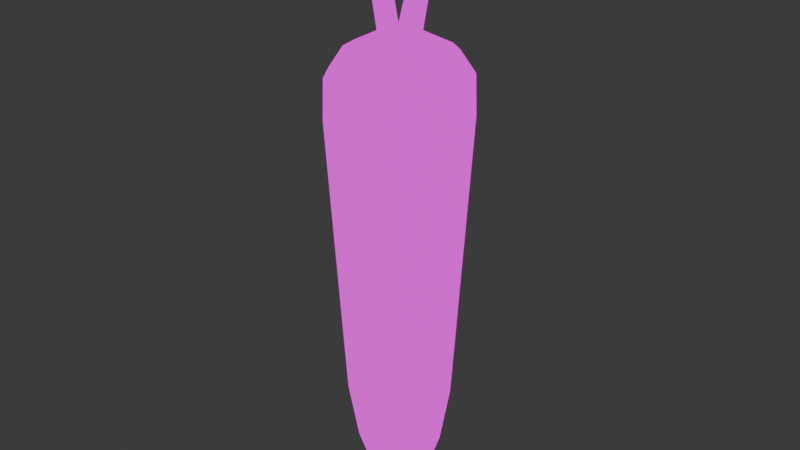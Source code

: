 # Source: carrot.blend  (saved by Blender 4.5.90; exported with 4.5.12 LTS)
import bpy
from mathutils import Matrix  # noqa: F401  (used for matrix-valued properties, if any)

bpy.ops.wm.read_factory_settings(use_empty=True)
scene = bpy.context.scene
scene.name = 'Scene'

# ---- collections
col_collection = bpy.data.collections.new('Collection'); scene.collection.children.link(col_collection)

# ---- images (referenced by path relative to the original .blend; pixels are not part of the script)
import os
ASSET_DIR = os.environ.get("B2B_ASSET_DIR", "")  # directory of the original .blend (textures are referenced by path, not embedded)
HERE = os.path.dirname(os.path.abspath(__file__))  # packed textures are extracted next to this script under _unpacked/

def load_image(name, relpath, width, height, colorspace="sRGB"):
    """Load a texture the original file referenced (path relative to the .blend, or extracted next to this script)."""
    p = next((c for c in (os.path.join(HERE, relpath), os.path.join(ASSET_DIR, relpath)) if relpath and os.path.exists(c)), "")
    if p:
        img = bpy.data.images.load(p, check_existing=True)
        img.name = name
    else:  # same state as the original file: an image datablock whose file is absent (Cycles renders it pink)
        img = bpy.data.images.new(name, width, height)
        img.source = "FILE"
        img.filepath = "//" + (relpath or name)
    img.colorspace_settings.name = colorspace
    return img
img_gradient_png = load_image('gradient.png', 'gradient.png', 1024, 1024, 'sRGB')

# ---- materials (node trees are filled in below, after node groups)
mat_carrot_body = bpy.data.materials.new('carrot_body')

# ---- material node trees
mat_carrot_body.use_nodes = True; mat_carrot_body.node_tree.nodes.clear()
_N = mat_carrot_body.node_tree.nodes; _L = mat_carrot_body.node_tree.links
n0 = _N.new('ShaderNodeBsdfPrincipled'); n0.name = 'Principled BSDF'; n0.location = (382, 179)
n0.inputs[0].default_value = (0.8002, 0.2699, 0.07114, 1.0)
n1 = _N.new('ShaderNodeOutputMaterial'); n1.name = 'Material Output'; n1.location = (200, 100)
n2 = _N.new('ShaderNodeTexImage'); n2.name = 'Image Texture'; n2.location = (-694, 97)
n2.image = img_gradient_png
_L.new(n2.outputs[0], n1.inputs[0])
n1.is_active_output = True

# ---- world
world_world = bpy.data.worlds.new('World'); scene.world = world_world
world_world.use_nodes = True; world_world.node_tree.nodes.clear()
_N = world_world.node_tree.nodes; _L = world_world.node_tree.links
n0 = _N.new('ShaderNodeOutputWorld'); n0.name = 'World Output'; n0.location = (200, 100)
n1 = _N.new('ShaderNodeBackground'); n1.name = 'Background'; n1.location = (-200, 100)
n1.inputs[0].default_value = (0.05088, 0.05088, 0.05088, 1.0)
_L.new(n1.outputs[0], n0.inputs[0])
n0.is_active_output = True
world_world.color = (0.05088, 0.05088, 0.05088)
world_world.sun_shadow_jitter_overblur = 0.0

# ---- meshes
me_cylinder = bpy.data.meshes.new('Cylinder')
me_cylinder.from_pydata([(-0.06954, 0.1679, -4.056), (-0.1285, 0.1285, -4.056), (-0.1679, 0.06954, -4.056), (-0.1817, -4.724e-09, -4.056), (-0.1679, -0.06954, -4.056), (-0.1285, -0.1285, -4.056), (-0.06954, -0.1679, -4.056), (-8.171e-08, -0.1817, -4.056), (0.06954, -0.1679, -4.056), (0.1285, -0.1285, -4.056), (0.1679, -0.06954, -4.056), (0.1817, -6.211e-09, -4.056), (0.1679, 0.06954, -4.056), (0.1285, 0.1285, -4.056), (-8.022e-08, 0.1817, -4.056), (0.06954, 0.1679, -4.056), (-1.113e-08, 0.3428, -3.814), (-6.302e-09, 0.5636, -2.823), (-8.36e-09, 0.4577, -3.464), (0.1312, 0.3167, -3.814), (0.2157, 0.5207, -2.823), (0.1751, 0.4228, -3.464), (0.2424, 0.2424, -3.814), (0.3985, 0.3985, -2.823), (0.3236, 0.3236, -3.464), (0.3167, 0.1312, -3.814), (0.5207, 0.2157, -2.823), (0.4228, 0.1751, -3.464), (0.3428, -8.415e-09, -3.814), (0.5636, -4.931e-09, -2.823), (0.4577, -7.263e-09, -3.464), (0.3167, -0.1312, -3.814), (0.5207, -0.2157, -2.823), (0.4228, -0.1751, -3.464), (0.2424, -0.2424, -3.814), (0.3985, -0.3985, -2.823), (0.3236, -0.3236, -3.464), (0.1312, -0.3167, -3.814), (0.2157, -0.5207, -2.823), (0.1751, -0.4228, -3.464), (-1.394e-08, -0.3428, -3.814), (-6.302e-09, -0.5636, -2.823), (-9.474e-09, -0.4577, -3.464), (-0.1312, -0.3167, -3.814), (-0.2157, -0.5207, -2.823), (-0.1751, -0.4228, -3.464), (-0.2424, -0.2424, -3.814), (-0.3985, -0.3985, -2.823), (-0.3236, -0.3236, -3.464), (-0.3167, -0.1312, -3.814), (-0.5207, -0.2157, -2.823), (-0.4228, -0.1751, -3.464), (-0.3428, -5.61e-09, -3.814), (-0.5636, -4.931e-09, -2.823), (-0.4577, -6.123e-09, -3.464), (-0.3167, 0.1312, -3.814), (-0.5207, 0.2157, -2.823), (-0.4228, 0.1751, -3.464), (-0.2424, 0.2424, -3.814), (-0.3985, 0.3985, -2.823), (-0.3236, 0.3236, -3.464), (-0.1312, 0.3167, -3.814), (-0.2157, 0.5207, -2.823), (-0.1751, 0.4228, -3.464), (1.546e-07, -4.657e-09, -4.185), (-4.271e-09, 0.7459, 0.2819), (-5.025e-10, 0.2147, 1.136), (-3.834e-09, 0.7302, 0.7109), (-2.344e-09, 0.5732, 0.9518), (0.08214, 0.1983, 1.136), (0.2854, 0.6891, 0.2819), (0.2193, 0.5295, 0.9518), (0.2794, 0.6746, 0.7109), (0.1518, 0.1518, 1.136), (0.5274, 0.5274, 0.2819), (0.4053, 0.4053, 0.9518), (0.5164, 0.5164, 0.7109), (0.1983, 0.08214, 1.136), (0.6891, 0.2854, 0.2819), (0.5295, 0.2193, 0.9518), (0.6746, 0.2794, 0.7109), (0.2147, -3.824e-09, 1.136), (0.7459, -3.376e-09, 0.2819), (0.5732, -5.116e-09, 0.9518), (0.7302, -3.656e-09, 0.7109), (0.1983, -0.08214, 1.136), (0.6891, -0.2854, 0.2819), (0.5295, -0.2193, 0.9518), (0.6746, -0.2794, 0.7109), (0.1518, -0.1518, 1.136), (0.5274, -0.5274, 0.2819), (0.4053, -0.4053, 0.9518), (0.5164, -0.5164, 0.7109), (0.08214, -0.1983, 1.136), (0.2854, -0.6891, 0.2819), (0.2193, -0.5295, 0.9518), (0.2794, -0.6746, 0.7109), (-7.861e-09, -0.2147, 1.136), (-4.271e-09, -0.7459, 0.2819), (-8.158e-09, -0.5732, 0.9518), (-4.58e-09, -0.7302, 0.7109), (-0.08214, -0.1983, 1.136), (-0.2854, -0.6891, 0.2819), (-0.2193, -0.5295, 0.9518), (-0.2794, -0.6746, 0.7109), (-0.1518, -0.1518, 1.136), (-0.5274, -0.5274, 0.2819), (-0.4053, -0.4053, 0.9518), (-0.5164, -0.5164, 0.7109), (-0.1983, -0.08214, 1.136), (-0.6891, -0.2854, 0.2819), (-0.5295, -0.2193, 0.9518), (-0.6746, -0.2794, 0.7109), (-0.2147, 3.384e-09, 1.136), (-0.7459, -3.376e-09, 0.2819), (-0.5732, -6.451e-12, 0.9518), (-0.7302, -2.91e-09, 0.7109), (-0.1983, 0.08214, 1.136), (-0.6891, 0.2854, 0.2819), (-0.5295, 0.2193, 0.9518), (-0.6746, 0.2794, 0.7109), (-0.1518, 0.1518, 1.136), (-0.5274, 0.5274, 0.2819), (-0.4053, 0.4053, 0.9518), (-0.5164, 0.5164, 0.7109), (-0.08214, 0.1983, 1.136), (-0.2854, 0.6891, 0.2819), (-0.2193, 0.5295, 0.9518), (-0.2794, 0.6746, 0.7109), (-5.584e-08, 9.636e-09, 1.136), (0.0573, -0.3949, 2.161), (0.01747, -0.4215, 2.161), (-0.02951, -0.4308, 2.161), (-0.07649, -0.4215, 2.161), (-0.1163, -0.3949, 2.161), (-0.02951, -0.3081, 2.161), (-0.4162, -0.06563, 2.212), (-0.4438, -0.007998, 2.206), (-0.4474, 0.05599, 2.203), (-0.4263, 0.1166, 2.204), (-0.3839, 0.1646, 2.207), (-0.2858, 0.03375, 2.224), (0.06629, 0.5087, 2.422), (0.1216, 0.4977, 2.422), (0.1684, 0.4664, 2.422), (-0.03584, 0.4664, 2.422), (0.01102, 0.4977, 2.422), (0.06629, 0.3643, 2.422), (0.3624, 0.08905, 2.28), (0.3882, 0.05043, 2.28), (0.3973, 0.004878, 2.28), (0.3882, -0.04068, 2.28), (0.3624, -0.07929, 2.28), (0.2783, 0.004878, 2.28)], [], [(28, 31, 10, 11), (19, 22, 13, 15), (58, 61, 0, 1), (49, 52, 3, 4), (40, 43, 6, 7), (31, 34, 9, 10), (8, 7, 64), (52, 55, 2, 3), (43, 46, 5, 6), (34, 37, 8, 9), (25, 28, 11, 12), (16, 19, 15, 14), (61, 16, 14, 0), (55, 58, 1, 2), (46, 49, 4, 5), (37, 40, 7, 8), (17, 20, 21, 18), (18, 21, 19, 16), (20, 23, 24, 21), (21, 24, 22, 19), (23, 26, 27, 24), (24, 27, 25, 22), (26, 29, 30, 27), (27, 30, 28, 25), (29, 32, 33, 30), (30, 33, 31, 28), (32, 35, 36, 33), (33, 36, 34, 31), (35, 38, 39, 36), (36, 39, 37, 34), (38, 41, 42, 39), (39, 42, 40, 37), (41, 44, 45, 42), (42, 45, 43, 40), (44, 47, 48, 45), (45, 48, 46, 43), (47, 50, 51, 48), (48, 51, 49, 46), (50, 53, 54, 51), (51, 54, 52, 49), (53, 56, 57, 54), (54, 57, 55, 52), (56, 59, 60, 57), (57, 60, 58, 55), (59, 62, 63, 60), (60, 63, 61, 58), (62, 17, 18, 63), (63, 18, 16, 61), (22, 25, 12, 13), (3, 2, 64), (13, 12, 64), (4, 3, 64), (15, 13, 64), (9, 8, 64), (0, 14, 64), (10, 9, 64), (5, 4, 64), (14, 15, 64), (6, 5, 64), (1, 0, 64), (11, 10, 64), (2, 1, 64), (12, 11, 64), (7, 6, 64), (70, 65, 67, 72), (72, 67, 68, 71), (71, 68, 66, 69), (74, 70, 72, 76), (76, 72, 71, 75), (75, 71, 69, 73), (78, 74, 76, 80), (80, 76, 75, 79), (79, 75, 73, 77), (82, 78, 80, 84), (84, 80, 79, 83), (83, 79, 77, 81), (86, 82, 84, 88), (88, 84, 83, 87), (87, 83, 81, 85), (90, 86, 88, 92), (92, 88, 87, 91), (91, 87, 85, 89), (94, 90, 92, 96), (96, 92, 91, 95), (95, 91, 89, 93), (98, 94, 96, 100), (100, 96, 95, 99), (99, 95, 93, 97), (102, 98, 100, 104), (104, 100, 99, 103), (103, 99, 97, 101), (106, 102, 104, 108), (108, 104, 103, 107), (107, 103, 101, 105), (110, 106, 108, 112), (112, 108, 107, 111), (111, 107, 105, 109), (114, 110, 112, 116), (116, 112, 111, 115), (115, 111, 109, 113), (118, 114, 116, 120), (120, 116, 115, 119), (119, 115, 113, 117), (122, 118, 120, 124), (124, 120, 119, 123), (123, 119, 117, 121), (126, 122, 124, 128), (128, 124, 123, 127), (127, 123, 121, 125), (65, 126, 128, 67), (67, 128, 127, 68), (68, 127, 125, 66), (17, 65, 70, 20), (66, 125, 146, 142), (62, 126, 65, 17), (20, 70, 74, 23), (23, 74, 78, 26), (26, 78, 82, 29), (29, 82, 86, 32), (32, 86, 90, 35), (35, 90, 94, 38), (38, 94, 98, 41), (41, 98, 102, 44), (44, 102, 106, 47), (47, 106, 110, 50), (50, 110, 114, 53), (53, 114, 118, 56), (56, 118, 122, 59), (59, 122, 126, 62), (97, 93, 131, 132), (121, 117, 139, 140), (77, 73, 148, 149), (130, 135, 134, 133, 132, 131), (101, 97, 132, 133), (105, 101, 133, 134), (129, 105, 134, 135), (89, 129, 135, 130), (93, 89, 130, 131), (136, 141, 140, 139, 138, 137), (129, 121, 140, 141), (109, 105, 136, 137), (105, 129, 141, 136), (113, 109, 137, 138), (117, 113, 138, 139), (143, 142, 146, 145, 147, 144), (129, 73, 144, 147), (121, 129, 147, 145), (125, 121, 145, 146), (69, 66, 142, 143), (73, 69, 143, 144), (148, 153, 152, 151, 150, 149), (73, 129, 153, 148), (81, 77, 149, 150), (85, 81, 150, 151), (89, 85, 151, 152), (129, 89, 152, 153)])
me_cylinder.polygons.foreach_set('material_index', [0, 0, 0, 0, 0, 0, 0, 0, 0, 0, 0, 0, 0, 0, 0, 0, 0, 0, 0, 0, 0, 0, 0, 0, 0, 0, 0, 0, 0, 0, 0, 0, 0, 0, 0, 0, 0, 0, 0, 0, 0, 0, 0, 0, 0, 0, 0, 0, 0, 0, 0, 0, 0, 0, 0, 0, 0, 0, 0, 0, 0, 0, 0, 0, 0, 0, 0, 0, 0, 0, 0, 0, 0, 0, 0, 0, 0, 0, 0, 0, 0, 0, 0, 0, 0, 0, 0, 0, 0, 0, 0, 0, 0, 0, 0, 0, 0, 0, 0, 0, 0, 0, 0, 0, 0, 0, 0, 0, 0, 0, 0, 0, 0, 1, 0, 0, 0, 0, 0, 0, 0, 0, 0, 0, 0, 0, 0, 0, 0, 1, 1, 1, 1, 1, 1, 1, 1, 1, 1, 1, 1, 1, 1, 1, 1, 1, 1, 1, 1, 1, 1, 1, 1, 1, 1, 1])
_uv = me_cylinder.uv_layers.new(name='UVMap')
_uv.uv.foreach_set('vector', [0.3482, 0.665, 0.3265, 0.6631, 0.3526, 0.6476, 0.3656, 0.6491, 0.4151, 0.6663, 0.3927, 0.6667, 0.3929, 0.6502, 0.4066, 0.65, 0.4801, 0.6605, 0.459, 0.6633, 0.4331, 0.6477, 0.4453, 0.6457, 0.536, 0.6472, 0.5189, 0.6524, 0.4651, 0.64, 0.4718, 0.6364, 0.2673, 0.6523, 0.2504, 0.6471, 0.3141, 0.6363, 0.3208, 0.6399, 0.3265, 0.6631, 0.3056, 0.6604, 0.3405, 0.6456, 0.3526, 0.6476, 0.3297, 0.643, 0.3208, 0.6399, 0.3929, 0.6357, 0.5189, 0.6524, 0.5002, 0.6569, 0.4561, 0.6431, 0.4651, 0.64, 0.2504, 0.6471, 0.2358, 0.6407, 0.3105, 0.6323, 0.3141, 0.6363, 0.3056, 0.6604, 0.2857, 0.6568, 0.3297, 0.643, 0.3405, 0.6456, 0.3704, 0.6663, 0.3482, 0.665, 0.3656, 0.6491, 0.3791, 0.6499, 0.4373, 0.6651, 0.4151, 0.6663, 0.4066, 0.65, 0.4201, 0.6492, 0.459, 0.6633, 0.4373, 0.6651, 0.4201, 0.6492, 0.4331, 0.6477, 0.5002, 0.6569, 0.4801, 0.6605, 0.4453, 0.6457, 0.4561, 0.6431, 0.5505, 0.6408, 0.536, 0.6472, 0.4718, 0.6364, 0.4754, 0.6324, 0.2857, 0.6568, 0.2673, 0.6523, 0.3208, 0.6399, 0.3297, 0.643, 0.467, 0.7207, 0.4299, 0.7216, 0.4223, 0.6863, 0.4518, 0.6851, 0.4518, 0.6851, 0.4223, 0.6863, 0.4151, 0.6663, 0.4373, 0.6651, 0.4299, 0.7216, 0.3928, 0.7219, 0.3927, 0.6867, 0.4223, 0.6863, 0.4223, 0.6863, 0.3927, 0.6867, 0.3927, 0.6667, 0.4151, 0.6663, 0.3928, 0.7219, 0.3558, 0.7215, 0.3631, 0.6863, 0.3927, 0.6867, 0.3927, 0.6867, 0.3631, 0.6863, 0.3704, 0.6663, 0.3927, 0.6667, 0.3558, 0.7215, 0.3187, 0.7206, 0.3338, 0.6851, 0.3631, 0.6863, 0.3631, 0.6863, 0.3338, 0.6851, 0.3482, 0.665, 0.3704, 0.6663, 0.3187, 0.7206, 0.2816, 0.719, 0.3047, 0.683, 0.3338, 0.6851, 0.3338, 0.6851, 0.3047, 0.683, 0.3265, 0.6631, 0.3482, 0.665, 0.2816, 0.719, 0.2444, 0.7169, 0.2761, 0.6802, 0.3047, 0.683, 0.3047, 0.683, 0.2761, 0.6802, 0.3056, 0.6604, 0.3265, 0.6631, 0.2444, 0.7169, 0.2075, 0.7145, 0.2475, 0.6765, 0.2761, 0.6802, 0.2761, 0.6802, 0.2475, 0.6765, 0.2857, 0.6568, 0.3056, 0.6604, 0.2075, 0.7145, 0.1701, 0.7117, 0.22, 0.6721, 0.2475, 0.6765, 0.2475, 0.6765, 0.22, 0.6721, 0.2673, 0.6523, 0.2857, 0.6568, 0.1701, 0.7117, 0.1326, 0.7086, 0.1934, 0.6671, 0.22, 0.6721, 0.22, 0.6721, 0.1934, 0.6671, 0.2504, 0.6471, 0.2673, 0.6523, 0.1326, 0.7086, 0.09477, 0.7055, 0.1675, 0.6615, 0.1934, 0.6671, 0.1934, 0.6671, 0.1675, 0.6615, 0.2358, 0.6407, 0.2504, 0.6471, 0.6906, 0.7065, 0.6527, 0.7093, 0.593, 0.6675, 0.6197, 0.6618, 0.6197, 0.6618, 0.593, 0.6675, 0.536, 0.6472, 0.5505, 0.6408, 0.6527, 0.7093, 0.6154, 0.7121, 0.5658, 0.6725, 0.593, 0.6675, 0.593, 0.6675, 0.5658, 0.6725, 0.5189, 0.6524, 0.536, 0.6472, 0.6154, 0.7121, 0.5782, 0.7148, 0.5379, 0.6768, 0.5658, 0.6725, 0.5658, 0.6725, 0.5379, 0.6768, 0.5002, 0.6569, 0.5189, 0.6524, 0.5782, 0.7148, 0.541, 0.7172, 0.51, 0.6803, 0.5379, 0.6768, 0.5379, 0.6768, 0.51, 0.6803, 0.4801, 0.6605, 0.5002, 0.6569, 0.541, 0.7172, 0.504, 0.7192, 0.481, 0.6831, 0.51, 0.6803, 0.51, 0.6803, 0.481, 0.6831, 0.459, 0.6633, 0.4801, 0.6605, 0.504, 0.7192, 0.467, 0.7207, 0.4518, 0.6851, 0.481, 0.6831, 0.481, 0.6831, 0.4518, 0.6851, 0.4373, 0.6651, 0.459, 0.6633, 0.3927, 0.6667, 0.3704, 0.6663, 0.3791, 0.6499, 0.3929, 0.6502, 0.4651, 0.64, 0.4561, 0.6431, 0.3929, 0.6357, 0.3929, 0.6502, 0.3791, 0.6499, 0.3929, 0.6357, 0.4718, 0.6364, 0.4651, 0.64, 0.3929, 0.6357, 0.4066, 0.65, 0.3929, 0.6502, 0.3929, 0.6357, 0.3405, 0.6456, 0.3297, 0.643, 0.3929, 0.6357, 0.4331, 0.6477, 0.4201, 0.6492, 0.3929, 0.6357, 0.3526, 0.6476, 0.3405, 0.6456, 0.3929, 0.6357, 0.4754, 0.6324, 0.4718, 0.6364, 0.3929, 0.6357, 0.4201, 0.6492, 0.4066, 0.65, 0.3929, 0.6357, 0.3141, 0.6363, 0.3105, 0.6323, 0.3929, 0.6357, 0.4453, 0.6457, 0.4331, 0.6477, 0.3929, 0.6357, 0.3656, 0.6491, 0.3526, 0.6476, 0.3929, 0.6357, 0.4561, 0.6431, 0.4453, 0.6457, 0.3929, 0.6357, 0.3791, 0.6499, 0.3656, 0.6491, 0.3929, 0.6357, 0.3208, 0.6399, 0.3141, 0.6363, 0.3929, 0.6357, 0.438, 0.9036, 0.4857, 0.9031, 0.4849, 0.9283, 0.4375, 0.9282, 0.4375, 0.9282, 0.4849, 0.9283, 0.4838, 0.9448, 0.4372, 0.945, 0.4372, 0.945, 0.4838, 0.9448, 0.4818, 0.9687, 0.4369, 0.9695, 0.3902, 0.9038, 0.438, 0.9036, 0.4375, 0.9282, 0.3901, 0.929, 0.3901, 0.929, 0.4375, 0.9282, 0.4372, 0.945, 0.3902, 0.9458, 0.3902, 0.9458, 0.4372, 0.945, 0.4369, 0.9695, 0.3908, 0.9688, 0.3425, 0.9035, 0.3902, 0.9038, 0.3901, 0.929, 0.343, 0.9282, 0.343, 0.9282, 0.3901, 0.929, 0.3902, 0.9458, 0.3433, 0.945, 0.3433, 0.945, 0.3902, 0.9458, 0.3908, 0.9688, 0.3449, 0.9692, 0.2947, 0.903, 0.3425, 0.9035, 0.343, 0.9282, 0.2955, 0.9282, 0.2955, 0.9282, 0.343, 0.9282, 0.3433, 0.945, 0.2966, 0.9449, 0.2966, 0.9449, 0.3433, 0.945, 0.3449, 0.9692, 0.3004, 0.968, 0.2468, 0.902, 0.2947, 0.903, 0.2955, 0.9282, 0.2486, 0.9269, 0.2486, 0.9269, 0.2955, 0.9282, 0.2966, 0.9449, 0.2509, 0.9433, 0.2509, 0.9433, 0.2966, 0.9449, 0.3004, 0.968, 0.2571, 0.9679, 0.1986, 0.9008, 0.2468, 0.902, 0.2486, 0.9269, 0.202, 0.9259, 0.202, 0.9259, 0.2486, 0.9269, 0.2509, 0.9433, 0.2057, 0.9431, 0.2057, 0.9431, 0.2509, 0.9433, 0.2571, 0.9679, 0.2181, 0.9664, 0.1498, 0.8995, 0.1986, 0.9008, 0.202, 0.9259, 0.1556, 0.9245, 0.1556, 0.9245, 0.202, 0.9259, 0.2057, 0.9431, 0.1622, 0.9418, 0.1622, 0.9418, 0.2057, 0.9431, 0.2181, 0.9664, 0.1819, 0.9662, 0.1006, 0.8981, 0.1498, 0.8995, 0.1556, 0.9245, 0.1082, 0.9241, 0.1082, 0.9241, 0.1556, 0.9245, 0.1622, 0.9418, 0.1205, 0.9411, 0.1205, 0.9411, 0.1622, 0.9418, 0.1819, 0.9662, 0.1516, 0.9662, 0.05055, 0.8964, 0.1006, 0.8981, 0.1082, 0.9241, 0.06091, 0.9244, 0.06091, 0.9244, 0.1082, 0.9241, 0.1205, 0.9411, 0.07983, 0.9426, 0.07983, 0.9426, 0.1205, 0.9411, 0.1516, 0.9662, 0.1287, 0.967, 0.0001358, 0.8942, 0.05055, 0.8964, 0.06091, 0.9244, 0.01176, 0.9263, 0.01176, 0.9263, 0.06091, 0.9244, 0.07983, 0.9426, 0.0419, 0.9472, 0.0419, 0.9472, 0.07983, 0.9426, 0.1287, 0.967, 0.1134, 0.9695, 0.7301, 0.897, 0.7808, 0.895, 0.7678, 0.9267, 0.7199, 0.9249, 0.7199, 0.9249, 0.7678, 0.9267, 0.7392, 0.9473, 0.7011, 0.9428, 0.7011, 0.9428, 0.7392, 0.9473, 0.6695, 0.9692, 0.6541, 0.9672, 0.68, 0.8986, 0.7301, 0.897, 0.7199, 0.9249, 0.6723, 0.9247, 0.6723, 0.9247, 0.7199, 0.9249, 0.7011, 0.9428, 0.6603, 0.9418, 0.6603, 0.9418, 0.7011, 0.9428, 0.6541, 0.9672, 0.6303, 0.966, 0.6307, 0.9, 0.68, 0.8986, 0.6723, 0.9247, 0.625, 0.9251, 0.625, 0.9251, 0.6723, 0.9247, 0.6603, 0.9418, 0.6181, 0.942, 0.6181, 0.942, 0.6603, 0.9418, 0.6303, 0.966, 0.6015, 0.9667, 0.5819, 0.9012, 0.6307, 0.9, 0.625, 0.9251, 0.5781, 0.926, 0.5781, 0.926, 0.625, 0.9251, 0.6181, 0.942, 0.5748, 0.9426, 0.5748, 0.9426, 0.6181, 0.942, 0.6015, 0.9667, 0.5663, 0.9676, 0.5337, 0.9023, 0.5819, 0.9012, 0.5781, 0.926, 0.5315, 0.9272, 0.5315, 0.9272, 0.5781, 0.926, 0.5748, 0.9426, 0.5306, 0.9448, 0.5306, 0.9448, 0.5748, 0.9426, 0.5663, 0.9676, 0.5249, 0.9676, 0.4857, 0.9031, 0.5337, 0.9023, 0.5315, 0.9272, 0.4849, 0.9283, 0.4849, 0.9283, 0.5315, 0.9272, 0.5306, 0.9448, 0.4838, 0.9448, 0.4838, 0.9448, 0.5306, 0.9448, 0.5249, 0.9676, 0.4818, 0.9687, 0.467, 0.7207, 0.4857, 0.9031, 0.438, 0.9036, 0.4299, 0.7216, 0.8674, 0.3176, 0.8102, 0.269, 0.8712, 0.2408, 0.8765, 0.2415, 0.504, 0.7192, 0.5337, 0.9023, 0.4857, 0.9031, 0.467, 0.7207, 0.4299, 0.7216, 0.438, 0.9036, 0.3902, 0.9038, 0.3928, 0.7219, 0.3928, 0.7219, 0.3902, 0.9038, 0.3425, 0.9035, 0.3558, 0.7215, 0.3558, 0.7215, 0.3425, 0.9035, 0.2947, 0.903, 0.3187, 0.7206, 0.3187, 0.7206, 0.2947, 0.903, 0.2468, 0.902, 0.2816, 0.719, 0.2816, 0.719, 0.2468, 0.902, 0.1986, 0.9008, 0.2444, 0.7169, 0.2444, 0.7169, 0.1986, 0.9008, 0.1498, 0.8995, 0.2075, 0.7145, 0.2075, 0.7145, 0.1498, 0.8995, 0.1006, 0.8981, 0.1701, 0.7117, 0.1701, 0.7117, 0.1006, 0.8981, 0.05055, 0.8964, 0.1326, 0.7086, 0.1326, 0.7086, 0.05055, 0.8964, 0.0001358, 0.8942, 0.09477, 0.7055, 0.6906, 0.7065, 0.7808, 0.895, 0.7301, 0.897, 0.6527, 0.7093, 0.6527, 0.7093, 0.7301, 0.897, 0.68, 0.8986, 0.6154, 0.7121, 0.6154, 0.7121, 0.68, 0.8986, 0.6307, 0.9, 0.5782, 0.7148, 0.5782, 0.7148, 0.6307, 0.9, 0.5819, 0.9012, 0.541, 0.7172, 0.541, 0.7172, 0.5819, 0.9012, 0.5337, 0.9023, 0.504, 0.7192, 0.8575, 0.6085, 0.8057, 0.5651, 0.8644, 0.5386, 0.8692, 0.5394, 0.7811, 0.1545, 0.8085, 0.04753, 0.8705, 0.07595, 0.8672, 0.08222, 0.9111, 0.3197, 0.9583, 0.3563, 0.8785, 0.3926, 0.8743, 0.3914, 0.8617, 0.5342, 0.8796, 0.5253, 0.8783, 0.5396, 0.8738, 0.541, 0.8692, 0.5394, 0.8644, 0.5386, 0.9105, 0.6087, 0.8575, 0.6085, 0.8692, 0.5394, 0.8738, 0.541, 0.9583, 0.5717, 0.9105, 0.6087, 0.8738, 0.541, 0.8783, 0.5396, 0.9541, 0.4666, 0.9583, 0.5717, 0.8783, 0.5396, 0.8796, 0.5253, 0.7811, 0.4655, 0.9541, 0.4666, 0.8796, 0.5253, 0.8617, 0.5342, 0.8057, 0.5651, 0.7811, 0.4655, 0.8617, 0.5342, 0.8644, 0.5386, 0.8895, 0.07469, 0.8919, 0.09356, 0.8672, 0.08222, 0.8705, 0.07595, 0.8772, 0.07459, 0.8835, 0.07242, 0.9702, 0.1545, 0.7811, 0.1545, 0.8672, 0.08222, 0.8919, 0.09356, 0.925, 0.0002317, 0.9753, 0.03986, 0.8895, 0.07469, 0.8835, 0.07242, 0.9753, 0.03986, 0.9702, 0.1545, 0.8919, 0.09356, 0.8895, 0.07469, 0.8653, 0.0001359, 0.925, 0.0002317, 0.8835, 0.07242, 0.8772, 0.07459, 0.8085, 0.04753, 0.8653, 0.0001359, 0.8772, 0.07459, 0.8705, 0.07595, 0.8817, 0.2428, 0.8765, 0.2415, 0.8712, 0.2408, 0.8681, 0.2361, 0.8904, 0.2256, 0.8866, 0.2412, 0.9702, 0.1545, 0.9753, 0.2807, 0.8866, 0.2412, 0.8904, 0.2256, 0.7811, 0.1545, 0.9702, 0.1545, 0.8904, 0.2256, 0.8681, 0.2361, 0.8102, 0.269, 0.7811, 0.1545, 0.8681, 0.2361, 0.8712, 0.2408, 0.9235, 0.3195, 0.8674, 0.3176, 0.8765, 0.2415, 0.8817, 0.2428, 0.9753, 0.2807, 0.9235, 0.3195, 0.8817, 0.2428, 0.8866, 0.2412, 0.8785, 0.3926, 0.8798, 0.4062, 0.8628, 0.3973, 0.8655, 0.3933, 0.87, 0.3926, 0.8743, 0.3914, 0.9583, 0.3563, 0.9541, 0.4666, 0.8798, 0.4062, 0.8785, 0.3926, 0.86, 0.32, 0.9111, 0.3197, 0.8743, 0.3914, 0.87, 0.3926, 0.8085, 0.3624, 0.86, 0.32, 0.87, 0.3926, 0.8655, 0.3933, 0.7811, 0.4655, 0.8085, 0.3624, 0.8655, 0.3933, 0.8628, 0.3973, 0.9541, 0.4666, 0.7811, 0.4655, 0.8628, 0.3973, 0.8798, 0.4062])
me_cylinder.materials.append(mat_carrot_body)
me_cylinder.materials.append(mat_carrot_body)
me_cylinder.update()

# ---- objects
ob_carrot = bpy.data.objects.new('carrot', me_cylinder)

# ---- transforms, parenting, visibility, modifiers, constraints
ob_carrot.location = (0.0, 0.0, 0.0)

# ---- collection membership
col_collection.objects.link(ob_carrot)

# ---- scene / render settings (as saved in the file)
scene.frame_start = 1; scene.frame_end = 250; scene.frame_set(1)
scene.render.engine = 'BLENDER_EEVEE_NEXT'
bpy.context.view_layer.update()

# ---- added for rendering (the .blend has no active camera and no usable light): camera, sun
cam_auto = bpy.data.cameras.new('AutoCamera')
cam_auto.lens = 50.0
cam_auto.sensor_width = 36.0
cam_auto.clip_end = 1000.0
ob_auto_camera = bpy.data.objects.new('AutoCamera', cam_auto)
scene.collection.objects.link(ob_auto_camera)
ob_auto_camera.location = (6.41738, -7.70085, 4.25258)
ob_auto_camera.rotation_euler = (1.09748, -7.21219e-08, 0.694738)
scene.camera = ob_auto_camera
light_auto_sun = bpy.data.lights.new('AutoSun', 'SUN')
light_auto_sun.energy = 3.0
light_auto_sun.angle = 0.0523599
ob_auto_sun = bpy.data.objects.new('AutoSun', light_auto_sun)
scene.collection.objects.link(ob_auto_sun)
ob_auto_sun.rotation_euler = (0.872665, 0.174533, 0.523599)
bpy.context.view_layer.update()
